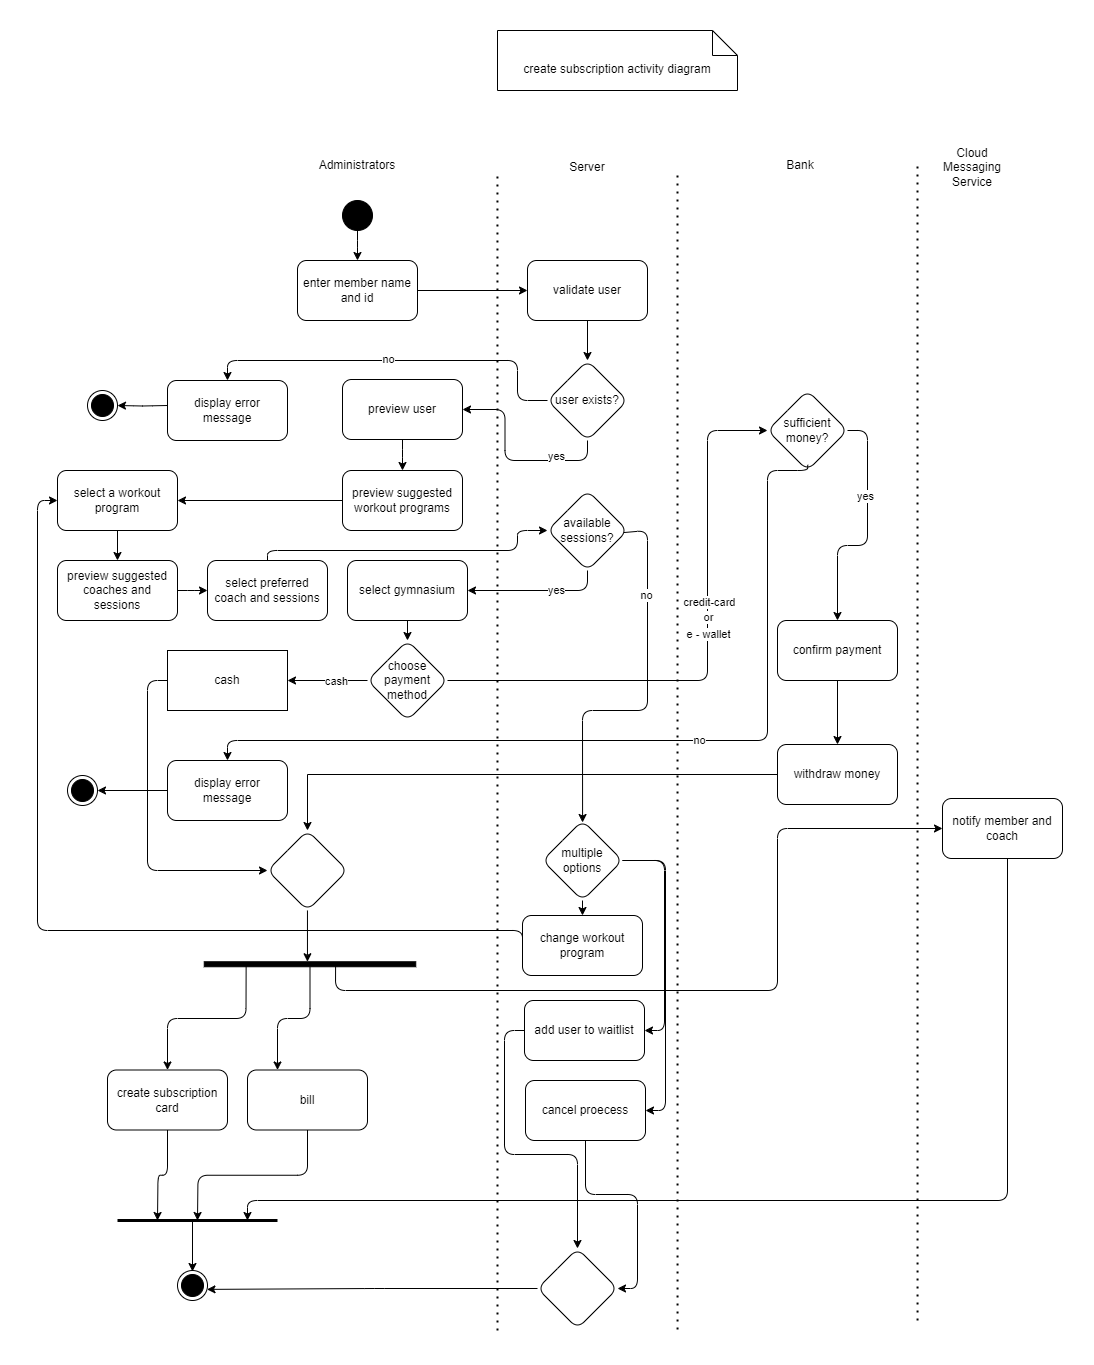

The diagram above was exported from draw.io. Its source (the exported page's mxGraphModel, read from the mxfile embedded in the PNG):
<mxGraphModel dx="4244" dy="1538" grid="1" gridSize="10" guides="1" tooltips="1" connect="1" arrows="1" fold="1" page="1" pageScale="1" pageWidth="1654" pageHeight="1169" math="0" shadow="0">
  <root>
    <mxCell id="0" />
    <mxCell id="1" parent="0" />
    <mxCell id="2" value="create subscription activity diagram" style="shape=note2;boundedLbl=1;whiteSpace=wrap;html=1;size=25;verticalAlign=top;align=center;rounded=1;" vertex="1" parent="1">
      <mxGeometry x="360" y="820" width="240" height="60" as="geometry" />
    </mxCell>
    <mxCell id="3" value="" style="endArrow=none;dashed=1;html=1;dashPattern=1 3;strokeWidth=2;rounded=1;" edge="1" parent="1">
      <mxGeometry width="50" height="50" relative="1" as="geometry">
        <mxPoint x="360" y="2120" as="sourcePoint" />
        <mxPoint x="359.95" y="960" as="targetPoint" />
      </mxGeometry>
    </mxCell>
    <mxCell id="4" value="Administrators" style="text;html=1;align=center;verticalAlign=middle;whiteSpace=wrap;rounded=1;" vertex="1" parent="1">
      <mxGeometry x="190" y="940" width="60" height="30" as="geometry" />
    </mxCell>
    <mxCell id="5" value="Bank" style="text;html=1;align=center;verticalAlign=middle;whiteSpace=wrap;rounded=1;" vertex="1" parent="1">
      <mxGeometry x="633" y="940" width="60" height="30" as="geometry" />
    </mxCell>
    <mxCell id="6" value="Cloud Messaging Service" style="text;html=1;align=center;verticalAlign=middle;whiteSpace=wrap;rounded=1;" vertex="1" parent="1">
      <mxGeometry x="805" y="942" width="60" height="30" as="geometry" />
    </mxCell>
    <mxCell id="7" style="edgeStyle=orthogonalEdgeStyle;rounded=1;orthogonalLoop=1;jettySize=auto;html=1;exitX=0.5;exitY=1;exitDx=0;exitDy=0;" edge="1" source="6" target="6" parent="1">
      <mxGeometry relative="1" as="geometry" />
    </mxCell>
    <mxCell id="8" value="" style="edgeStyle=orthogonalEdgeStyle;rounded=1;orthogonalLoop=1;jettySize=auto;html=1;" edge="1" source="9" target="11" parent="1">
      <mxGeometry relative="1" as="geometry" />
    </mxCell>
    <mxCell id="9" value="" style="ellipse;fillColor=strokeColor;html=1;rounded=1;" vertex="1" parent="1">
      <mxGeometry x="205" y="990" width="30" height="30" as="geometry" />
    </mxCell>
    <mxCell id="10" value="" style="edgeStyle=orthogonalEdgeStyle;rounded=1;orthogonalLoop=1;jettySize=auto;html=1;" edge="1" source="11" target="14" parent="1">
      <mxGeometry relative="1" as="geometry" />
    </mxCell>
    <mxCell id="11" value="enter member name and id" style="rounded=1;whiteSpace=wrap;html=1;" vertex="1" parent="1">
      <mxGeometry x="160" y="1050" width="120" height="60" as="geometry" />
    </mxCell>
    <mxCell id="12" value="Server" style="text;html=1;align=center;verticalAlign=middle;whiteSpace=wrap;rounded=1;" vertex="1" parent="1">
      <mxGeometry x="420" y="942" width="60" height="30" as="geometry" />
    </mxCell>
    <mxCell id="13" value="" style="edgeStyle=orthogonalEdgeStyle;rounded=1;orthogonalLoop=1;jettySize=auto;html=1;" edge="1" source="14" target="19" parent="1">
      <mxGeometry relative="1" as="geometry" />
    </mxCell>
    <mxCell id="14" value="validate user" style="whiteSpace=wrap;html=1;rounded=1;" vertex="1" parent="1">
      <mxGeometry x="390" y="1050" width="120" height="60" as="geometry" />
    </mxCell>
    <mxCell id="15" style="edgeStyle=orthogonalEdgeStyle;rounded=1;orthogonalLoop=1;jettySize=auto;html=1;exitX=0;exitY=0.5;exitDx=0;exitDy=0;entryX=0.5;entryY=0;entryDx=0;entryDy=0;" edge="1" source="19" target="20" parent="1">
      <mxGeometry relative="1" as="geometry">
        <Array as="points">
          <mxPoint x="380" y="1190" />
          <mxPoint x="380" y="1150" />
          <mxPoint x="90" y="1150" />
        </Array>
      </mxGeometry>
    </mxCell>
    <mxCell id="16" value="no" style="edgeLabel;html=1;align=center;verticalAlign=middle;resizable=0;points=[];rounded=1;" vertex="1" connectable="0" parent="15">
      <mxGeometry x="0.0531" y="-2" relative="1" as="geometry">
        <mxPoint as="offset" />
      </mxGeometry>
    </mxCell>
    <mxCell id="17" style="edgeStyle=orthogonalEdgeStyle;rounded=1;orthogonalLoop=1;jettySize=auto;html=1;exitX=0.5;exitY=1;exitDx=0;exitDy=0;entryX=1;entryY=0.5;entryDx=0;entryDy=0;" edge="1" source="19" target="22" parent="1">
      <mxGeometry relative="1" as="geometry" />
    </mxCell>
    <mxCell id="18" value="yes" style="edgeLabel;html=1;align=center;verticalAlign=middle;resizable=0;points=[];rounded=1;" vertex="1" connectable="0" parent="17">
      <mxGeometry x="-0.4619" y="-5" relative="1" as="geometry">
        <mxPoint as="offset" />
      </mxGeometry>
    </mxCell>
    <mxCell id="19" value="user exists?" style="rhombus;whiteSpace=wrap;html=1;rounded=1;" vertex="1" parent="1">
      <mxGeometry x="410" y="1150" width="80" height="80" as="geometry" />
    </mxCell>
    <mxCell id="20" value="display error message" style="rounded=1;whiteSpace=wrap;html=1;" vertex="1" parent="1">
      <mxGeometry x="30" y="1170" width="120" height="60" as="geometry" />
    </mxCell>
    <mxCell id="21" value="" style="edgeStyle=orthogonalEdgeStyle;rounded=1;orthogonalLoop=1;jettySize=auto;html=1;" edge="1" source="22" target="25" parent="1">
      <mxGeometry relative="1" as="geometry" />
    </mxCell>
    <mxCell id="22" value="preview user" style="rounded=1;whiteSpace=wrap;html=1;" vertex="1" parent="1">
      <mxGeometry x="205" y="1169" width="120" height="60" as="geometry" />
    </mxCell>
    <mxCell id="23" value="" style="edgeStyle=orthogonalEdgeStyle;rounded=1;orthogonalLoop=1;jettySize=auto;html=1;entryX=0.5;entryY=0;entryDx=0;entryDy=0;exitX=0.5;exitY=1;exitDx=0;exitDy=0;" edge="1" source="68" target="27" parent="1">
      <mxGeometry relative="1" as="geometry">
        <mxPoint x="150" y="1290" as="targetPoint" />
      </mxGeometry>
    </mxCell>
    <mxCell id="24" style="edgeStyle=orthogonalEdgeStyle;rounded=1;orthogonalLoop=1;jettySize=auto;html=1;exitX=0;exitY=0.5;exitDx=0;exitDy=0;entryX=1;entryY=0.5;entryDx=0;entryDy=0;" edge="1" source="25" target="68" parent="1">
      <mxGeometry relative="1" as="geometry" />
    </mxCell>
    <mxCell id="25" value="preview suggested workout programs" style="whiteSpace=wrap;html=1;rounded=1;" vertex="1" parent="1">
      <mxGeometry x="205" y="1260" width="120" height="60" as="geometry" />
    </mxCell>
    <mxCell id="26" value="" style="edgeStyle=orthogonalEdgeStyle;rounded=1;orthogonalLoop=1;jettySize=auto;html=1;" edge="1" source="27" target="70" parent="1">
      <mxGeometry relative="1" as="geometry" />
    </mxCell>
    <mxCell id="27" value="preview suggested coaches and sessions" style="whiteSpace=wrap;html=1;rounded=1;" vertex="1" parent="1">
      <mxGeometry x="-80" y="1350" width="120" height="60" as="geometry" />
    </mxCell>
    <mxCell id="28" value="" style="edgeStyle=orthogonalEdgeStyle;rounded=1;orthogonalLoop=1;jettySize=auto;html=1;entryX=0.499;entryY=0.03;entryDx=0;entryDy=0;entryPerimeter=0;" edge="1" source="29" target="36" parent="1">
      <mxGeometry relative="1" as="geometry">
        <mxPoint x="270.0526315789473" y="1420" as="targetPoint" />
      </mxGeometry>
    </mxCell>
    <mxCell id="29" value="select gymnasium" style="whiteSpace=wrap;html=1;rounded=1;" vertex="1" parent="1">
      <mxGeometry x="210" y="1350" width="120" height="60" as="geometry" />
    </mxCell>
    <mxCell id="30" value="" style="edgeStyle=orthogonalEdgeStyle;rounded=1;orthogonalLoop=1;jettySize=auto;html=1;" edge="1" source="36" target="38" parent="1">
      <mxGeometry relative="1" as="geometry" />
    </mxCell>
    <mxCell id="31" value="cash" style="edgeLabel;html=1;align=center;verticalAlign=middle;resizable=0;points=[];rounded=1;" vertex="1" connectable="0" parent="30">
      <mxGeometry x="-0.1657" relative="1" as="geometry">
        <mxPoint as="offset" />
      </mxGeometry>
    </mxCell>
    <mxCell id="32" value="" style="edgeStyle=orthogonalEdgeStyle;rounded=1;orthogonalLoop=1;jettySize=auto;html=1;" edge="1" source="36" target="41" parent="1">
      <mxGeometry relative="1" as="geometry">
        <Array as="points">
          <mxPoint x="570" y="1470" />
          <mxPoint x="570" y="1220" />
        </Array>
      </mxGeometry>
    </mxCell>
    <mxCell id="33" value="e - wallet" style="edgeLabel;html=1;align=center;verticalAlign=middle;resizable=0;points=[];rounded=1;" vertex="1" connectable="0" parent="32">
      <mxGeometry x="0.0776" relative="1" as="geometry">
        <mxPoint as="offset" />
      </mxGeometry>
    </mxCell>
    <mxCell id="34" value="credit-card" style="edgeLabel;html=1;align=center;verticalAlign=middle;resizable=0;points=[];" vertex="1" connectable="0" parent="32">
      <mxGeometry x="0.1798" y="-1" relative="1" as="geometry">
        <mxPoint y="-4" as="offset" />
      </mxGeometry>
    </mxCell>
    <mxCell id="35" value="or" style="edgeLabel;html=1;align=center;verticalAlign=middle;resizable=0;points=[];" vertex="1" connectable="0" parent="32">
      <mxGeometry x="0.1761" y="-1" relative="1" as="geometry">
        <mxPoint x="-1" y="11" as="offset" />
      </mxGeometry>
    </mxCell>
    <mxCell id="36" value="choose payment method" style="rhombus;whiteSpace=wrap;html=1;rounded=1;" vertex="1" parent="1">
      <mxGeometry x="230" y="1430" width="80" height="80" as="geometry" />
    </mxCell>
    <mxCell id="37" style="edgeStyle=orthogonalEdgeStyle;rounded=1;orthogonalLoop=1;jettySize=auto;html=1;exitX=0;exitY=0.5;exitDx=0;exitDy=0;entryX=0;entryY=0.5;entryDx=0;entryDy=0;" edge="1" source="38" target="50" parent="1">
      <mxGeometry relative="1" as="geometry" />
    </mxCell>
    <mxCell id="38" value="cash" style="whiteSpace=wrap;html=1;rounded=1;arcSize=0;" vertex="1" parent="1">
      <mxGeometry x="30" y="1440" width="120" height="60" as="geometry" />
    </mxCell>
    <mxCell id="39" style="edgeStyle=orthogonalEdgeStyle;rounded=1;orthogonalLoop=1;jettySize=auto;html=1;exitX=1;exitY=0.5;exitDx=0;exitDy=0;entryX=0.5;entryY=0;entryDx=0;entryDy=0;" edge="1" source="41" target="47" parent="1">
      <mxGeometry relative="1" as="geometry">
        <mxPoint x="670" y="1400" as="targetPoint" />
      </mxGeometry>
    </mxCell>
    <mxCell id="40" value="yes" style="edgeLabel;html=1;align=center;verticalAlign=middle;resizable=0;points=[];rounded=1;" vertex="1" connectable="0" parent="39">
      <mxGeometry x="-0.2881" y="-3" relative="1" as="geometry">
        <mxPoint as="offset" />
      </mxGeometry>
    </mxCell>
    <mxCell id="41" value="sufficient money?" style="rhombus;whiteSpace=wrap;html=1;rounded=1;" vertex="1" parent="1">
      <mxGeometry x="630" y="1180" width="80" height="80" as="geometry" />
    </mxCell>
    <mxCell id="42" style="edgeStyle=orthogonalEdgeStyle;rounded=1;orthogonalLoop=1;jettySize=auto;html=1;exitX=0;exitY=0.5;exitDx=0;exitDy=0;entryX=1;entryY=0.5;entryDx=0;entryDy=0;" edge="1" source="43" target="77" parent="1">
      <mxGeometry relative="1" as="geometry" />
    </mxCell>
    <mxCell id="43" value="display error message" style="whiteSpace=wrap;html=1;rounded=1;" vertex="1" parent="1">
      <mxGeometry x="30" y="1550" width="120" height="60" as="geometry" />
    </mxCell>
    <mxCell id="44" style="edgeStyle=orthogonalEdgeStyle;rounded=1;orthogonalLoop=1;jettySize=auto;html=1;entryX=0.5;entryY=0;entryDx=0;entryDy=0;exitX=0.503;exitY=0.929;exitDx=0;exitDy=0;exitPerimeter=0;" edge="1" source="41" target="43" parent="1">
      <mxGeometry relative="1" as="geometry">
        <Array as="points">
          <mxPoint x="670" y="1260" />
          <mxPoint x="630" y="1260" />
          <mxPoint x="630" y="1530" />
          <mxPoint x="90" y="1530" />
        </Array>
      </mxGeometry>
    </mxCell>
    <mxCell id="45" value="no" style="edgeLabel;html=1;align=center;verticalAlign=middle;resizable=0;points=[];rounded=1;" vertex="1" connectable="0" parent="44">
      <mxGeometry x="-0.1189" y="-1" relative="1" as="geometry">
        <mxPoint as="offset" />
      </mxGeometry>
    </mxCell>
    <mxCell id="46" style="edgeStyle=orthogonalEdgeStyle;rounded=0;orthogonalLoop=1;jettySize=auto;html=1;exitX=0.5;exitY=1;exitDx=0;exitDy=0;entryX=0.5;entryY=0;entryDx=0;entryDy=0;" edge="1" source="47" target="49" parent="1">
      <mxGeometry relative="1" as="geometry" />
    </mxCell>
    <mxCell id="47" value="confirm payment" style="whiteSpace=wrap;html=1;rounded=1;" vertex="1" parent="1">
      <mxGeometry x="640" y="1410" width="120" height="60" as="geometry" />
    </mxCell>
    <mxCell id="48" style="edgeStyle=orthogonalEdgeStyle;rounded=0;orthogonalLoop=1;jettySize=auto;html=1;exitX=0;exitY=0.5;exitDx=0;exitDy=0;entryX=0.5;entryY=0;entryDx=0;entryDy=0;" edge="1" source="49" target="50" parent="1">
      <mxGeometry relative="1" as="geometry" />
    </mxCell>
    <mxCell id="49" value="withdraw money" style="whiteSpace=wrap;html=1;rounded=1;" vertex="1" parent="1">
      <mxGeometry x="640" y="1534" width="120" height="60" as="geometry" />
    </mxCell>
    <mxCell id="50" value="" style="rhombus;whiteSpace=wrap;html=1;rounded=1;" vertex="1" parent="1">
      <mxGeometry x="130" y="1620" width="80" height="80" as="geometry" />
    </mxCell>
    <mxCell id="51" style="edgeStyle=orthogonalEdgeStyle;rounded=1;orthogonalLoop=1;jettySize=auto;html=1;exitX=0.694;exitY=0.379;exitDx=0;exitDy=0;exitPerimeter=0;entryX=0;entryY=0.5;entryDx=0;entryDy=0;" edge="1" source="54" target="57" parent="1">
      <mxGeometry relative="1" as="geometry">
        <mxPoint x="760" y="1620" as="targetPoint" />
        <Array as="points">
          <mxPoint x="198" y="1780" />
          <mxPoint x="640" y="1780" />
          <mxPoint x="640" y="1618" />
        </Array>
      </mxGeometry>
    </mxCell>
    <mxCell id="52" style="edgeStyle=orthogonalEdgeStyle;rounded=1;orthogonalLoop=1;jettySize=auto;html=1;entryX=0.5;entryY=0;entryDx=0;entryDy=0;exitX=0.726;exitY=0.802;exitDx=0;exitDy=0;exitPerimeter=0;" edge="1" source="54" target="59" parent="1">
      <mxGeometry relative="1" as="geometry" />
    </mxCell>
    <mxCell id="53" style="edgeStyle=orthogonalEdgeStyle;rounded=1;orthogonalLoop=1;jettySize=auto;html=1;entryX=0.25;entryY=0;entryDx=0;entryDy=0;" edge="1" source="54" target="61" parent="1">
      <mxGeometry relative="1" as="geometry" />
    </mxCell>
    <mxCell id="54" value="" style="html=1;points=[[0,0,0,0,0],[0,0.25,0,0,0],[0,0.5,0,0,0]];perimeter=orthogonalPerimeter;fillColor=strokeColor;rounded=1;rotation=90;arcSize=0;" vertex="1" parent="1">
      <mxGeometry x="170" y="1648" width="5" height="211.5" as="geometry" />
    </mxCell>
    <mxCell id="55" style="edgeStyle=orthogonalEdgeStyle;rounded=1;orthogonalLoop=1;jettySize=auto;html=1;entryX=-0.002;entryY=0.512;entryDx=0;entryDy=0;entryPerimeter=0;" edge="1" source="50" target="54" parent="1">
      <mxGeometry relative="1" as="geometry" />
    </mxCell>
    <mxCell id="56" style="edgeStyle=orthogonalEdgeStyle;rounded=1;orthogonalLoop=1;jettySize=auto;html=1;" edge="1" source="57" parent="1">
      <mxGeometry relative="1" as="geometry">
        <mxPoint x="110" y="2010" as="targetPoint" />
        <Array as="points">
          <mxPoint x="870" y="1990" />
          <mxPoint x="110" y="1990" />
        </Array>
      </mxGeometry>
    </mxCell>
    <mxCell id="57" value="notify member and coach" style="whiteSpace=wrap;html=1;rounded=1;" vertex="1" parent="1">
      <mxGeometry x="805" y="1588" width="120" height="60" as="geometry" />
    </mxCell>
    <mxCell id="58" style="edgeStyle=orthogonalEdgeStyle;rounded=1;orthogonalLoop=1;jettySize=auto;html=1;exitX=0.5;exitY=1;exitDx=0;exitDy=0;" edge="1" source="59" parent="1">
      <mxGeometry relative="1" as="geometry">
        <mxPoint x="20" y="2010" as="targetPoint" />
      </mxGeometry>
    </mxCell>
    <mxCell id="59" value="create subscription card" style="rounded=1;whiteSpace=wrap;html=1;" vertex="1" parent="1">
      <mxGeometry x="-30" y="1859.5" width="120" height="60" as="geometry" />
    </mxCell>
    <mxCell id="60" style="edgeStyle=orthogonalEdgeStyle;rounded=1;orthogonalLoop=1;jettySize=auto;html=1;exitX=0.5;exitY=1;exitDx=0;exitDy=0;" edge="1" source="61" parent="1">
      <mxGeometry relative="1" as="geometry">
        <mxPoint x="60" y="2010" as="targetPoint" />
      </mxGeometry>
    </mxCell>
    <mxCell id="61" value="bill" style="rounded=1;whiteSpace=wrap;html=1;" vertex="1" parent="1">
      <mxGeometry x="110" y="1859.5" width="120" height="60" as="geometry" />
    </mxCell>
    <mxCell id="62" value="" style="endArrow=none;startArrow=none;endFill=0;startFill=0;endSize=8;html=1;verticalAlign=bottom;labelBackgroundColor=none;strokeWidth=3;rounded=1;" edge="1" parent="1">
      <mxGeometry width="160" relative="1" as="geometry">
        <mxPoint x="-20" y="2010" as="sourcePoint" />
        <mxPoint x="140" y="2010" as="targetPoint" />
      </mxGeometry>
    </mxCell>
    <mxCell id="63" style="edgeStyle=orthogonalEdgeStyle;rounded=1;orthogonalLoop=1;jettySize=auto;html=1;entryX=-0.002;entryY=0.512;entryDx=0;entryDy=0;entryPerimeter=0;" edge="1" parent="1">
      <mxGeometry relative="1" as="geometry">
        <mxPoint x="55" y="2010" as="sourcePoint" />
        <mxPoint x="55" y="2061" as="targetPoint" />
      </mxGeometry>
    </mxCell>
    <mxCell id="64" value="" style="ellipse;html=1;shape=endState;fillColor=strokeColor;rounded=1;rotation=15;" vertex="1" parent="1">
      <mxGeometry x="40" y="2060" width="30" height="30" as="geometry" />
    </mxCell>
    <mxCell id="65" value="" style="endArrow=none;dashed=1;html=1;dashPattern=1 3;strokeWidth=2;rounded=1;" edge="1" parent="1">
      <mxGeometry width="50" height="50" relative="1" as="geometry">
        <mxPoint x="540.05" y="2119" as="sourcePoint" />
        <mxPoint x="540" y="959" as="targetPoint" />
      </mxGeometry>
    </mxCell>
    <mxCell id="66" value="" style="endArrow=none;dashed=1;html=1;dashPattern=1 3;strokeWidth=2;rounded=1;" edge="1" parent="1">
      <mxGeometry width="50" height="50" relative="1" as="geometry">
        <mxPoint x="780.05" y="2110" as="sourcePoint" />
        <mxPoint x="780" y="950" as="targetPoint" />
      </mxGeometry>
    </mxCell>
    <mxCell id="67" style="edgeStyle=orthogonalEdgeStyle;rounded=1;orthogonalLoop=1;jettySize=auto;html=1;exitX=0;exitY=0.5;exitDx=0;exitDy=0;entryX=1;entryY=0.5;entryDx=0;entryDy=0;" edge="1" target="76" parent="1">
      <mxGeometry relative="1" as="geometry">
        <mxPoint x="30" y="1194.9999999999998" as="sourcePoint" />
      </mxGeometry>
    </mxCell>
    <mxCell id="68" value="select a workout program" style="whiteSpace=wrap;html=1;rounded=1;" vertex="1" parent="1">
      <mxGeometry x="-80" y="1260" width="120" height="60" as="geometry" />
    </mxCell>
    <mxCell id="69" value="" style="edgeStyle=orthogonalEdgeStyle;rounded=1;orthogonalLoop=1;jettySize=auto;html=1;entryX=0;entryY=0.5;entryDx=0;entryDy=0;" edge="1" source="70" target="75" parent="1">
      <mxGeometry relative="1" as="geometry">
        <Array as="points">
          <mxPoint x="130" y="1340" />
          <mxPoint x="380" y="1340" />
          <mxPoint x="380" y="1320" />
        </Array>
      </mxGeometry>
    </mxCell>
    <mxCell id="70" value="select preferred coach and sessions" style="whiteSpace=wrap;html=1;rounded=1;" vertex="1" parent="1">
      <mxGeometry x="70" y="1350" width="120" height="60" as="geometry" />
    </mxCell>
    <mxCell id="71" style="edgeStyle=orthogonalEdgeStyle;rounded=1;orthogonalLoop=1;jettySize=auto;html=1;exitX=0.5;exitY=1;exitDx=0;exitDy=0;entryX=1;entryY=0.5;entryDx=0;entryDy=0;" edge="1" source="75" target="29" parent="1">
      <mxGeometry relative="1" as="geometry" />
    </mxCell>
    <mxCell id="72" value="yes" style="edgeLabel;html=1;align=center;verticalAlign=middle;resizable=0;points=[];rounded=1;" vertex="1" connectable="0" parent="71">
      <mxGeometry x="-0.2375" y="-1" relative="1" as="geometry">
        <mxPoint as="offset" />
      </mxGeometry>
    </mxCell>
    <mxCell id="73" style="edgeStyle=orthogonalEdgeStyle;rounded=1;orthogonalLoop=1;jettySize=auto;html=1;exitX=0.95;exitY=0.526;exitDx=0;exitDy=0;entryX=0.501;entryY=0.025;entryDx=0;entryDy=0;exitPerimeter=0;entryPerimeter=0;" edge="1" source="75" target="83" parent="1">
      <mxGeometry relative="1" as="geometry">
        <mxPoint x="445" y="1610" as="targetPoint" />
        <mxPoint x="490" y="1335" as="sourcePoint" />
        <Array as="points">
          <mxPoint x="486" y="1320" />
          <mxPoint x="510" y="1320" />
          <mxPoint x="510" y="1500" />
          <mxPoint x="445" y="1500" />
        </Array>
      </mxGeometry>
    </mxCell>
    <mxCell id="74" value="no" style="edgeLabel;html=1;align=center;verticalAlign=middle;resizable=0;points=[];rounded=1;" vertex="1" connectable="0" parent="73">
      <mxGeometry x="-0.5345" y="-2" relative="1" as="geometry">
        <mxPoint as="offset" />
      </mxGeometry>
    </mxCell>
    <mxCell id="75" value="available sessions?" style="rhombus;whiteSpace=wrap;html=1;rounded=1;" vertex="1" parent="1">
      <mxGeometry x="410" y="1280" width="80" height="80" as="geometry" />
    </mxCell>
    <mxCell id="76" value="" style="ellipse;html=1;shape=endState;fillColor=strokeColor;rounded=1;" vertex="1" parent="1">
      <mxGeometry x="-50" y="1180" width="30" height="30" as="geometry" />
    </mxCell>
    <mxCell id="77" value="" style="ellipse;html=1;shape=endState;fillColor=strokeColor;rounded=1;" vertex="1" parent="1">
      <mxGeometry x="-70" y="1565" width="30" height="30" as="geometry" />
    </mxCell>
    <mxCell id="78" style="edgeStyle=orthogonalEdgeStyle;rounded=1;orthogonalLoop=1;jettySize=auto;html=1;exitX=0;exitY=0.5;exitDx=0;exitDy=0;entryX=0;entryY=0.5;entryDx=0;entryDy=0;" edge="1" source="79" target="68" parent="1">
      <mxGeometry relative="1" as="geometry">
        <Array as="points">
          <mxPoint x="385" y="1720" />
          <mxPoint x="-100" y="1720" />
          <mxPoint x="-100" y="1290" />
        </Array>
      </mxGeometry>
    </mxCell>
    <mxCell id="79" value="change workout program" style="whiteSpace=wrap;html=1;rounded=1;" vertex="1" parent="1">
      <mxGeometry x="385" y="1705" width="120" height="60" as="geometry" />
    </mxCell>
    <mxCell id="80" style="edgeStyle=orthogonalEdgeStyle;rounded=1;orthogonalLoop=1;jettySize=auto;html=1;exitX=0.5;exitY=1;exitDx=0;exitDy=0;entryX=0.5;entryY=0;entryDx=0;entryDy=0;" edge="1" source="83" target="79" parent="1">
      <mxGeometry relative="1" as="geometry" />
    </mxCell>
    <mxCell id="81" style="edgeStyle=orthogonalEdgeStyle;rounded=1;orthogonalLoop=1;jettySize=auto;html=1;exitX=1;exitY=0.5;exitDx=0;exitDy=0;entryX=1;entryY=0.5;entryDx=0;entryDy=0;" edge="1" source="83" target="85" parent="1">
      <mxGeometry relative="1" as="geometry" />
    </mxCell>
    <mxCell id="82" style="edgeStyle=orthogonalEdgeStyle;rounded=1;orthogonalLoop=1;jettySize=auto;html=1;exitX=1;exitY=0.5;exitDx=0;exitDy=0;entryX=1;entryY=0.5;entryDx=0;entryDy=0;" edge="1" source="83" target="87" parent="1">
      <mxGeometry relative="1" as="geometry" />
    </mxCell>
    <mxCell id="83" value="multiple options" style="rhombus;whiteSpace=wrap;html=1;rounded=1;" vertex="1" parent="1">
      <mxGeometry x="405" y="1610" width="80" height="80" as="geometry" />
    </mxCell>
    <mxCell id="84" style="edgeStyle=orthogonalEdgeStyle;rounded=1;orthogonalLoop=1;jettySize=auto;html=1;exitX=0;exitY=0.5;exitDx=0;exitDy=0;entryX=0.5;entryY=0;entryDx=0;entryDy=0;" edge="1" source="85" target="89" parent="1">
      <mxGeometry relative="1" as="geometry" />
    </mxCell>
    <mxCell id="85" value="add user to waitlist" style="whiteSpace=wrap;html=1;rounded=1;" vertex="1" parent="1">
      <mxGeometry x="387" y="1790" width="120" height="60" as="geometry" />
    </mxCell>
    <mxCell id="86" style="edgeStyle=orthogonalEdgeStyle;rounded=1;orthogonalLoop=1;jettySize=auto;html=1;exitX=0.5;exitY=1;exitDx=0;exitDy=0;entryX=1;entryY=0.5;entryDx=0;entryDy=0;" edge="1" source="87" target="89" parent="1">
      <mxGeometry relative="1" as="geometry" />
    </mxCell>
    <mxCell id="87" value="cancel proecess" style="whiteSpace=wrap;html=1;rounded=1;" vertex="1" parent="1">
      <mxGeometry x="388" y="1870" width="120" height="60" as="geometry" />
    </mxCell>
    <mxCell id="88" style="edgeStyle=orthogonalEdgeStyle;rounded=1;orthogonalLoop=1;jettySize=auto;html=1;exitX=0;exitY=0.5;exitDx=0;exitDy=0;entryX=1;entryY=0.5;entryDx=0;entryDy=0;" edge="1" source="89" target="64" parent="1">
      <mxGeometry relative="1" as="geometry" />
    </mxCell>
    <mxCell id="89" value="" style="rhombus;whiteSpace=wrap;html=1;rounded=1;" vertex="1" parent="1">
      <mxGeometry x="400" y="2038" width="80" height="80" as="geometry" />
    </mxCell>
  </root>
</mxGraphModel>